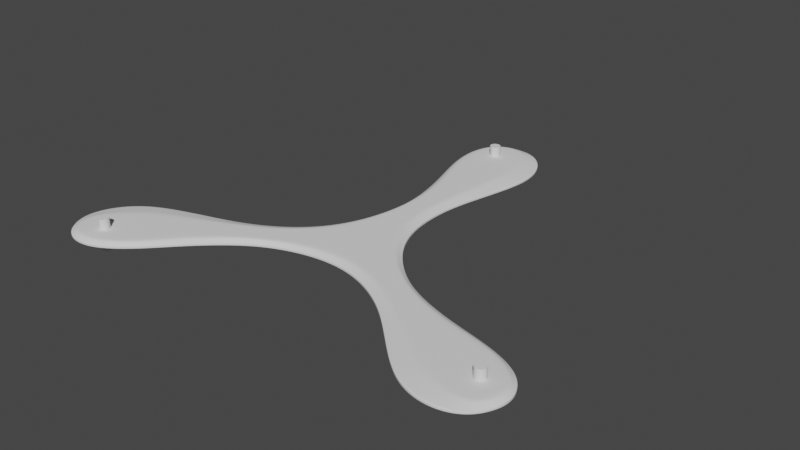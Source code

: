 # Source: trifly-mod.blend  (saved by Blender 3.0.18; exported with 4.5.12 LTS)
import bpy
from mathutils import Matrix  # noqa: F401  (used for matrix-valued properties, if any)

bpy.ops.wm.read_factory_settings(use_empty=True)
scene = bpy.context.scene
scene.name = 'Scene'

# ---- collections
col_collection = bpy.data.collections.new('Collection'); scene.collection.children.link(col_collection)

# ---- node groups
ng_auto_smooth = bpy.data.node_groups.new('Auto Smooth', 'GeometryNodeTree')
_s = ng_auto_smooth.interface.new_socket(name='Geometry', in_out='OUTPUT', socket_type='NodeSocketGeometry')
_s = ng_auto_smooth.interface.new_socket(name='Geometry', in_out='INPUT', socket_type='NodeSocketGeometry')
_s = ng_auto_smooth.interface.new_socket(name='Angle', in_out='INPUT', socket_type='NodeSocketFloat')
_s.subtype = 'ANGLE'
_s.min_value = 0.0
_s.max_value = 3.142
ng_auto_smooth.is_modifier = True
_N = ng_auto_smooth.nodes; _L = ng_auto_smooth.links
n0 = _N.new('NodeGroupOutput'); n0.name = 'Group Output'; n0.location = (480, -100)
n1 = _N.new('NodeGroupInput'); n1.name = 'Group Input'; n1.location = (-420, -300)
n2 = _N.new('NodeGroupInput'); n2.name = 'Group Input.001'; n2.location = (-60, -100)
n3 = _N.new('GeometryNodeSetShadeSmooth'); n3.name = 'Set Shade Smooth'; n3.location = (120, -100)
n3.domain = 'EDGE'
n4 = _N.new('GeometryNodeSetShadeSmooth'); n4.name = 'Set Shade Smooth.001'; n4.location = (300, -100)
n5 = _N.new('GeometryNodeInputMeshEdgeAngle'); n5.name = 'Edge Angle'; n5.location = (-420, -220)
n6 = _N.new('GeometryNodeInputEdgeSmooth'); n6.name = 'Is Edge Smooth'; n6.location = (-60, -160)
n7 = _N.new('GeometryNodeInputShadeSmooth'); n7.name = 'Is Face Smooth'; n7.location = (-240, -340)
n8 = _N.new('FunctionNodeBooleanMath'); n8.name = 'Boolean Math'; n8.location = (-60, -220)
n9 = _N.new('FunctionNodeCompare'); n9.name = 'Compare'; n9.location = (-240, -180)
n9.operation = 'LESS_EQUAL'
_L.new(n5.outputs[0], n9.inputs[0])
_L.new(n4.outputs[0], n0.inputs[0])
_L.new(n1.outputs[1], n9.inputs[1])
_L.new(n9.outputs[0], n8.inputs[0])
_L.new(n7.outputs[0], n8.inputs[1])
_L.new(n2.outputs[0], n3.inputs[0])
_L.new(n6.outputs[0], n3.inputs[1])
_L.new(n3.outputs[0], n4.inputs[0])
_L.new(n8.outputs[0], n3.inputs[2])
n0.is_active_output = True

# ---- world
world_world = bpy.data.worlds.new('World'); scene.world = world_world
world_world.use_nodes = True; world_world.node_tree.nodes.clear()
_N = world_world.node_tree.nodes; _L = world_world.node_tree.links
n0 = _N.new('ShaderNodeOutputWorld'); n0.name = 'World Output'; n0.location = (300, 300)
n1 = _N.new('ShaderNodeBackground'); n1.name = 'Background'; n1.location = (10, 300)
n1.inputs[0].default_value = (0.05088, 0.05088, 0.05088, 1.0)
_L.new(n1.outputs[0], n0.inputs[0])
n0.is_active_output = True
world_world.color = (0.05088, 0.05088, 0.05088)
world_world.use_sun_shadow = False
world_world.sun_shadow_jitter_overblur = 0.0

# ---- meshes
me_plane_001 = bpy.data.meshes.new('Plane.001')
me_plane_001.from_pydata([(0.02127, 0.01204, 0.0), (-0.0212, 0.01244, 0.0), (0.01169, 0.03682, 0.0), (-0.01233, 0.0381, 0.0), (0.01118, 0.06702, 0.0), (-0.01053, 0.06292, 0.0), (0.01789, 0.0947, 0.0), (-0.01715, 0.0947, 0.0), (0.02686, 0.1308, 0.0), (-0.02663, 0.1221, 0.0), (0.01974, 0.154, 0.0), (-0.0294, 0.1479, 0.0), (0.007179, 0.1653, 0.0), (-0.0194, 0.1638, 0.0), (-0.01712, 0.01097, 0.0), (0.0002251, 0.0003118, 0.0), (0.01758, 0.009465, 0.0), (0.005685, 0.03714, 0.0), (-0.0003194, 0.03746, 0.0), (-0.009419, 0.03795, 0.0), (0.005749, 0.06599, 0.0), (0.0003214, 0.06497, 0.0), (-0.007904, 0.06341, 0.0), (0.009133, 0.0947, 0.0), (0.0003727, 0.0947, 0.0), (-0.0129, 0.0947, 0.0), (0.01349, 0.1286, 0.0), (0.0001163, 0.1264, 0.0), (-0.02414, 0.1225, 0.0), (0.009471, 0.1445, 0.0), (-0.003178, 0.1428, 0.0), (-0.02551, 0.1459, 0.0), (-0.005472, 0.1671, 0.0), (-0.01812, 0.16, 0.0), (-0.004857, 0.1631, 0.0), (0.003993, 0.1587, 0.0)], [], [(17, 2, 4, 20), (20, 4, 6, 23), (23, 6, 8, 26), (26, 8, 10, 29), (14, 19, 3, 1), (0, 2, 17, 16), (16, 17, 18, 15), (15, 18, 19, 14), (33, 34, 32, 13), (34, 35, 12, 32), (9, 28, 31, 11), (28, 27, 30, 31), (27, 26, 29, 30), (7, 25, 28, 9), (25, 24, 27, 28), (24, 23, 26, 27), (5, 22, 25, 7), (22, 21, 24, 25), (21, 20, 23, 24), (3, 19, 22, 5), (19, 18, 21, 22), (18, 17, 20, 21), (30, 29, 35, 34), (31, 30, 34, 33), (11, 31, 33, 13), (29, 10, 12, 35)])
me_plane_001.polygons.foreach_set('use_smooth', [True] * 26)
_k = {(1, 3): 0.76863, (0, 2): 0.76863, (3, 5): 0.76863, (2, 4): 0.76863, (5, 7): 0.76863, (4, 6): 0.76863, (7, 9): 0.76863, (9, 11): 0.76863, (8, 10): 0.76863, (6, 8): 0.76863, (16, 17): 0.40784, (14, 19): 0.40784, (12, 32): 0.76863, (10, 12): 0.76863, (28, 31): 0.40784, (26, 29): 0.40784, (25, 28): 0.40784, (23, 26): 0.40784, (22, 25): 0.40784, (20, 23): 0.40784, (19, 22): 0.40784, (17, 20): 0.40784, (31, 33): 0.40784, (29, 35): 0.40784, (34, 35): 0.40784, (33, 34): 0.40784, (13, 32): 0.76863, (11, 13): 0.76863}
me_plane_001.attributes.new('crease_edge', 'FLOAT', 'EDGE').data.foreach_set('value', [_k.get((min(e.vertices), max(e.vertices)), 0.0) for e in me_plane_001.edges])
_uv = me_plane_001.uv_layers.new(name='UVMap')
_uv.uv.foreach_set('vector', [0.25, 0.0, 0.0, 0.0, 0.0, 0.0, 0.25, 0.0, 0.25, 0.0, 0.0, 0.0, 0.0, 0.0, 0.25, 0.0, 0.25, 0.0, 0.0, 0.0, 0.0, 0.0, 0.25, 0.0, 0.25, 0.0, 0.0, 0.0, 0.0, 0.0, 0.2526, 0.0, 0.9042, 1.0, 0.8738, 0.006458, 1.0, 0.0, 1.0, 1.0, 0.0, 1.0, 0.0, 0.0, 0.25, 0.0, 0.25, 1.0, 0.25, 1.0, 0.25, 0.0, 0.5, 0.0, 0.5, 1.0, 0.5, 1.0, 0.5, 0.0, 0.8738, 0.006458, 0.9042, 1.0, 0.8418, 0.0, 0.4909, 0.0, 0.5, 0.0, 0.75, 0.0, 0.4909, 0.0, 0.25, 0.0, 0.25, 0.0, 0.5, 0.0, 1.0, 0.0, 0.9532, 0.0, 0.9326, 0.0, 1.0, 0.0, 0.9532, 0.0, 0.5, 0.0, 0.5078, 0.0, 0.9326, 0.0, 0.5, 0.0, 0.25, 0.0, 0.2526, 0.0, 0.5078, 0.0, 1.0, 0.0, 0.8771, 0.0, 0.9532, 0.0, 1.0, 0.0, 0.8771, 0.0, 0.5, 0.0, 0.5, 0.0, 0.9532, 0.0, 0.5, 0.0, 0.25, 0.0, 0.25, 0.0, 0.5, 0.0, 1.0, 0.0, 0.874, 0.0, 0.8771, 0.0, 1.0, 0.0, 0.874, 0.0, 0.5, 0.0, 0.5, 0.0, 0.8771, 0.0, 0.5, 0.0, 0.25, 0.0, 0.25, 0.0, 0.5, 0.0, 1.0, 0.0, 0.8738, 0.006458, 0.874, 0.0, 1.0, 0.0, 0.8738, 0.006458, 0.5, 0.0, 0.5, 0.0, 0.874, 0.0, 0.5, 0.0, 0.25, 0.0, 0.25, 0.0, 0.5, 0.0, 0.5078, 0.0, 0.2526, 0.0, 0.25, 0.0, 0.4909, 0.0, 0.9326, 0.0, 0.5078, 0.0, 0.4909, 0.0, 0.8418, 0.0, 1.0, 0.0, 0.9326, 0.0, 0.8418, 0.0, 1.0, 0.0, 0.2526, 0.0, 0.0, 0.0, 0.0, 0.0, 0.25, 0.0])
me_plane_001.use_remesh_fix_poles = True
me_plane_001.use_remesh_preserve_attributes = False
me_plane_001.update()
me_cylinder = bpy.data.meshes.new('Cylinder')
me_cylinder.from_pydata([(-0.01011, 0.1488, -0.009959), (-0.01011, 0.1488, 0.009959), (-0.009466, 0.1488, -0.009959), (-0.009466, 0.1488, 0.009959), (-0.008843, 0.1486, -0.009959), (-0.008843, 0.1486, 0.009959), (-0.008269, 0.1483, -0.009959), (-0.008269, 0.1483, 0.009959), (-0.007766, 0.1479, -0.009959), (-0.007766, 0.1479, 0.009959), (-0.007353, 0.1474, -0.009959), (-0.007353, 0.1474, 0.009959), (-0.007047, 0.1468, -0.009959), (-0.007047, 0.1468, 0.009959), (-0.006858, 0.1462, -0.009959), (-0.006858, 0.1462, 0.009959), (-0.006794, 0.1455, -0.009959), (-0.006794, 0.1455, 0.009959), (-0.006858, 0.1449, -0.009959), (-0.006858, 0.1449, 0.009959), (-0.007047, 0.1442, -0.009959), (-0.007047, 0.1442, 0.009959), (-0.007353, 0.1437, -0.009959), (-0.007353, 0.1437, 0.009959), (-0.007766, 0.1432, -0.009959), (-0.007766, 0.1432, 0.009959), (-0.008269, 0.1428, -0.009959), (-0.008269, 0.1428, 0.009959), (-0.008843, 0.1425, -0.009959), (-0.008843, 0.1425, 0.009959), (-0.009466, 0.1423, -0.009959), (-0.009466, 0.1423, 0.009959), (-0.01011, 0.1422, -0.009959), (-0.01011, 0.1422, 0.009959), (-0.01076, 0.1423, -0.009959), (-0.01076, 0.1423, 0.009959), (-0.01138, 0.1425, -0.009959), (-0.01138, 0.1425, 0.009959), (-0.01196, 0.1428, -0.009959), (-0.01196, 0.1428, 0.009959), (-0.01246, 0.1432, -0.009959), (-0.01246, 0.1432, 0.009959), (-0.01287, 0.1437, -0.009959), (-0.01287, 0.1437, 0.009959), (-0.01318, 0.1442, -0.009959), (-0.01318, 0.1442, 0.009959), (-0.01337, 0.1449, -0.009959), (-0.01337, 0.1449, 0.009959), (-0.01343, 0.1455, -0.009959), (-0.01343, 0.1455, 0.009959), (-0.01337, 0.1462, -0.009959), (-0.01337, 0.1462, 0.009959), (-0.01318, 0.1468, -0.009959), (-0.01318, 0.1468, 0.009959), (-0.01287, 0.1474, -0.009959), (-0.01287, 0.1474, 0.009959), (-0.01246, 0.1479, -0.009959), (-0.01246, 0.1479, 0.009959), (-0.01196, 0.1483, -0.009959), (-0.01196, 0.1483, 0.009959), (-0.01138, 0.1486, -0.009959), (-0.01138, 0.1486, 0.009959), (-0.01076, 0.1488, -0.009959), (-0.01076, 0.1488, 0.009959)], [], [(0, 1, 3, 2), (2, 3, 5, 4), (4, 5, 7, 6), (6, 7, 9, 8), (8, 9, 11, 10), (10, 11, 13, 12), (12, 13, 15, 14), (14, 15, 17, 16), (16, 17, 19, 18), (18, 19, 21, 20), (20, 21, 23, 22), (22, 23, 25, 24), (24, 25, 27, 26), (26, 27, 29, 28), (28, 29, 31, 30), (30, 31, 33, 32), (32, 33, 35, 34), (34, 35, 37, 36), (36, 37, 39, 38), (38, 39, 41, 40), (40, 41, 43, 42), (42, 43, 45, 44), (44, 45, 47, 46), (46, 47, 49, 48), (48, 49, 51, 50), (50, 51, 53, 52), (52, 53, 55, 54), (54, 55, 57, 56), (56, 57, 59, 58), (58, 59, 61, 60), (3, 1, 63, 61, 59, 57, 55, 53, 51, 49, 47, 45, 43, 41, 39, 37, 35, 33, 31, 29, 27, 25, 23, 21, 19, 17, 15, 13, 11, 9, 7, 5), (60, 61, 63, 62), (62, 63, 1, 0), (0, 2, 4, 6, 8, 10, 12, 14, 16, 18, 20, 22, 24, 26, 28, 30, 32, 34, 36, 38, 40, 42, 44, 46, 48, 50, 52, 54, 56, 58, 60, 62)])
_uv = me_cylinder.uv_layers.new(name='UVMap')
_uv.uv.foreach_set('vector', [1.0, 0.5, 1.0, 1.0, 0.9688, 1.0, 0.9688, 0.5, 0.9688, 0.5, 0.9688, 1.0, 0.9375, 1.0, 0.9375, 0.5, 0.9375, 0.5, 0.9375, 1.0, 0.9062, 1.0, 0.9062, 0.5, 0.9062, 0.5, 0.9062, 1.0, 0.875, 1.0, 0.875, 0.5, 0.875, 0.5, 0.875, 1.0, 0.8438, 1.0, 0.8438, 0.5, 0.8438, 0.5, 0.8438, 1.0, 0.8125, 1.0, 0.8125, 0.5, 0.8125, 0.5, 0.8125, 1.0, 0.7812, 1.0, 0.7812, 0.5, 0.7812, 0.5, 0.7812, 1.0, 0.75, 1.0, 0.75, 0.5, 0.75, 0.5, 0.75, 1.0, 0.7188, 1.0, 0.7188, 0.5, 0.7188, 0.5, 0.7188, 1.0, 0.6875, 1.0, 0.6875, 0.5, 0.6875, 0.5, 0.6875, 1.0, 0.6562, 1.0, 0.6562, 0.5, 0.6562, 0.5, 0.6562, 1.0, 0.625, 1.0, 0.625, 0.5, 0.625, 0.5, 0.625, 1.0, 0.5938, 1.0, 0.5938, 0.5, 0.5938, 0.5, 0.5938, 1.0, 0.5625, 1.0, 0.5625, 0.5, 0.5625, 0.5, 0.5625, 1.0, 0.5312, 1.0, 0.5312, 0.5, 0.5312, 0.5, 0.5312, 1.0, 0.5, 1.0, 0.5, 0.5, 0.5, 0.5, 0.5, 1.0, 0.4688, 1.0, 0.4688, 0.5, 0.4688, 0.5, 0.4688, 1.0, 0.4375, 1.0, 0.4375, 0.5, 0.4375, 0.5, 0.4375, 1.0, 0.4062, 1.0, 0.4062, 0.5, 0.4062, 0.5, 0.4062, 1.0, 0.375, 1.0, 0.375, 0.5, 0.375, 0.5, 0.375, 1.0, 0.3438, 1.0, 0.3438, 0.5, 0.3438, 0.5, 0.3438, 1.0, 0.3125, 1.0, 0.3125, 0.5, 0.3125, 0.5, 0.3125, 1.0, 0.2812, 1.0, 0.2812, 0.5, 0.2812, 0.5, 0.2812, 1.0, 0.25, 1.0, 0.25, 0.5, 0.25, 0.5, 0.25, 1.0, 0.2188, 1.0, 0.2188, 0.5, 0.2188, 0.5, 0.2188, 1.0, 0.1875, 1.0, 0.1875, 0.5, 0.1875, 0.5, 0.1875, 1.0, 0.1562, 1.0, 0.1562, 0.5, 0.1562, 0.5, 0.1562, 1.0, 0.125, 1.0, 0.125, 0.5, 0.125, 0.5, 0.125, 1.0, 0.09375, 1.0, 0.09375, 0.5, 0.09375, 0.5, 0.09375, 1.0, 0.0625, 1.0, 0.0625, 0.5, 0.2968, 0.4854, 0.25, 0.49, 0.2032, 0.4854, 0.1582, 0.4717, 0.1167, 0.4496, 0.08029, 0.4197, 0.05045, 0.3833, 0.02827, 0.3418, 0.01461, 0.2968, 0.01, 0.25, 0.01461, 0.2032, 0.02827, 0.1582, 0.05045, 0.1167, 0.08029, 0.08029, 0.1167, 0.05045, 0.1582, 0.02827, 0.2032, 0.01461, 0.25, 0.01, 0.2968, 0.01461, 0.3418, 0.02827, 0.3833, 0.05045, 0.4197, 0.08029, 0.4496, 0.1167, 0.4717, 0.1582, 0.4854, 0.2032, 0.49, 0.25, 0.4854, 0.2968, 0.4717, 0.3418, 0.4496, 0.3833, 0.4197, 0.4197, 0.3833, 0.4496, 0.3418, 0.4717, 0.0625, 0.5, 0.0625, 1.0, 0.03125, 1.0, 0.03125, 0.5, 0.03125, 0.5, 0.03125, 1.0, 0.0, 1.0, 0.0, 0.5, 0.75, 0.49, 0.7968, 0.4854, 0.8418, 0.4717, 0.8833, 0.4496, 0.9197, 0.4197, 0.9496, 0.3833, 0.9717, 0.3418, 0.9854, 0.2968, 0.99, 0.25, 0.9854, 0.2032, 0.9717, 0.1582, 0.9496, 0.1167, 0.9197, 0.08029, 0.8833, 0.05045, 0.8418, 0.02827, 0.7968, 0.01461, 0.75, 0.01, 0.7032, 0.01461, 0.6582, 0.02827, 0.6167, 0.05045, 0.5803, 0.08029, 0.5504, 0.1167, 0.5283, 0.1582, 0.5146, 0.2032, 0.51, 0.25, 0.5146, 0.2968, 0.5283, 0.3418, 0.5504, 0.3833, 0.5803, 0.4197, 0.6167, 0.4496, 0.6582, 0.4717, 0.7032, 0.4854])
me_cylinder.use_remesh_fix_poles = True
me_cylinder.use_remesh_preserve_attributes = False
me_cylinder.update()

# ---- objects
ob_empty = bpy.data.objects.new('Empty', None)
ob_plane = bpy.data.objects.new('Plane', me_plane_001)
ob_empty_001 = bpy.data.objects.new('Empty.001', None)
ob_cylinder = bpy.data.objects.new('Cylinder', me_cylinder)

# ---- transforms, parenting, visibility, modifiers, constraints
ob_empty.location = (0.0009583, 0.03284, 0.0)
ob_empty.scale = (0.05955, 0.05955, 0.05955)
ob_empty.empty_display_type = 'IMAGE'
ob_empty.empty_display_size = 5.0
ob_plane.location = (0.0, 0.0, 0.0)
ob_plane.show_wire = True
_vg = ob_plane.vertex_groups.new(name='Weld')
_vg = ob_plane.vertex_groups.new(name='Inside')
_vg.add([14, 15, 16, 17, 18, 19, 20, 21, 22, 23, 24, 25, 26, 27, 28, 29, 30, 31, 33, 34, 35], 1.0, 'REPLACE')
_m = ob_plane.modifiers.new('Array', 'ARRAY')
_m.count = 3
_m.use_relative_offset = False
_m.use_object_offset = True
_m.offset_object = ob_empty_001
_m = ob_plane.modifiers.new('Weld', 'WELD')
_m = ob_plane.modifiers.new('Solidify', 'SOLIDIFY')
_m.thickness = 0.0035
_m.thickness_vertex_group = 0.4
_m.offset = 1.0
_m.vertex_group = 'Inside'
_m = ob_plane.modifiers.new('Subdivision', 'SUBSURF')
_m.levels = 2
_m.render_levels = 3
_m = ob_plane.modifiers.new('Boolean', 'BOOLEAN')
_m.object = ob_cylinder
_m.use_self = True
_m.use_hole_tolerant = True
_m = ob_plane.modifiers.new('Auto Smooth', 'NODES')
_m.node_group = ng_auto_smooth
_gi = [s.identifier for s in ng_auto_smooth.interface.items_tree if s.item_type == 'SOCKET' and s.in_out == 'INPUT']
_m[_gi[1]] = 0.5236  # Angle
ob_empty_001.location = (0.0, 0.0, 0.0)
ob_empty_001.rotation_euler = (0.0, -0.0, 2.094)
ob_cylinder.location = (0.0, 0.0, 0.0)
_m = ob_cylinder.modifiers.new('Array', 'ARRAY')
_m.count = 3
_m.use_relative_offset = False
_m.use_object_offset = True
_m.offset_object = ob_empty_001

# ---- collection membership
col_collection.objects.link(ob_empty)
col_collection.objects.link(ob_plane)
col_collection.objects.link(ob_empty_001)
col_collection.objects.link(ob_cylinder)

# ---- scene / render settings (as saved in the file)
scene.frame_start = 1; scene.frame_end = 250; scene.frame_set(1)
scene.render.engine = 'BLENDER_EEVEE_NEXT'
scene.cycles.use_denoising = False
scene.cycles.samples = 128
scene.cycles.sampling_pattern = 'TABULATED_SOBOL'
scene.cycles.use_adaptive_sampling = False
scene.cycles.use_light_tree = False
scene.view_settings.view_transform = 'Filmic'
bpy.context.view_layer.update()

# ---- added for rendering (the .blend has no active camera and no usable light): camera, sun
cam_auto = bpy.data.cameras.new('AutoCamera')
cam_auto.lens = 50.0
cam_auto.sensor_width = 36.0
cam_auto.clip_end = 1000.0
ob_auto_camera = bpy.data.objects.new('AutoCamera', cam_auto)
scene.collection.objects.link(ob_auto_camera)
ob_auto_camera.location = (0.369384, -0.406828, 0.293816)
ob_auto_camera.rotation_euler = (1.09748, -7.21219e-08, 0.694738)
scene.camera = ob_auto_camera
light_auto_sun = bpy.data.lights.new('AutoSun', 'SUN')
light_auto_sun.energy = 3.0
light_auto_sun.angle = 0.0523599
ob_auto_sun = bpy.data.objects.new('AutoSun', light_auto_sun)
scene.collection.objects.link(ob_auto_sun)
ob_auto_sun.rotation_euler = (0.872665, 0.174533, 0.523599)
bpy.context.view_layer.update()
